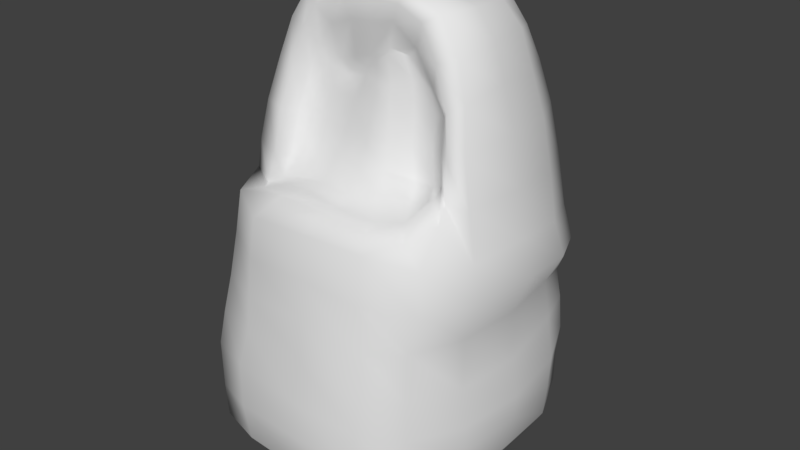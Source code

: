 # Source: Pierdra02.blend  (saved by Blender 2.79.0; exported with 4.5.12 LTS)
import bpy
from mathutils import Matrix  # noqa: F401  (used for matrix-valued properties, if any)

bpy.ops.wm.read_factory_settings(use_empty=True)
scene = bpy.context.scene
scene.name = 'Scene'

# ---- collections
col_collection_1 = bpy.data.collections.new('Collection 1'); scene.collection.children.link(col_collection_1)

# ---- materials (node trees are filled in below, after node groups)
mat_material = bpy.data.materials.new('Material')
mat_material.alpha_threshold = 0.0
mat_material.use_transparent_shadow = False
mat_material.roughness = 0.5
mat_material.line_color = (0.0, 0.0, 0.0, 1.0)

# ---- material node trees

# ---- world
world_world = bpy.data.worlds.new('World'); scene.world = world_world
world_world.color = (0.05088, 0.05088, 0.05088)
world_world.use_sun_shadow = False
world_world.sun_shadow_jitter_overblur = 0.0
world_world.cycles.sampling_method = 'MANUAL'

# ---- meshes
me_cube = bpy.data.meshes.new('Cube')
me_cube.from_pydata([(1.115, 1.275, -0.9705), (1.097, -1.374, -0.9628), (-1.302, -1.34, -0.9916), (0.747, 0.7891, 0.8801), (-0.7794, 0.8228, 0.8934), (1.194, 1.341, -0.4173), (1.162, 1.139, 0.277), (1.181, -1.404, -0.4075), (-1.398, -1.403, -0.386), (-1.042, 1.02, 0.3049), (1.185, 0.01625, -1.028), (0.2268, 1.241, -0.9637), (0.9619, 0.9786, 0.6534), (0.00763, -1.463, -0.9921), (-1.29, -0.2016, -1.028), (-0.9735, 0.9935, 0.6199), (0.8953, -0.03179, 0.9345), (-0.03474, 0.8391, 0.9135), (-0.8669, -0.01482, 0.9492), (1.17, 1.378, -0.6977), (1.327, 1.264, -0.1035), (1.154, -1.417, -0.7555), (1.315, -1.378, -0.03469), (-1.444, -1.454, -0.7563), (-1.281, -1.253, -0.02606), (-0.07677, 1.413, 0.2604), (0.1605, 1.729, -0.4295), (-1.727, -0.215, -0.3723), (-1.45, 0.01624, 0.2055), (0.07419, -1.729, -0.3415), (1.493, -0.02806, -0.4297), (1.467, -0.0006121, 0.3004), (1.673, -0.0551, -0.03328), (1.534, -0.006756, -0.711), (-0.01065, -1.618, -0.01589), (-0.02297, -1.799, -0.6923), (-1.591, -0.1565, -0.08975), (-1.672, -0.2342, -0.6961), (0.1467, 1.552, -0.08851), (-0.02957, 1.214, 0.6862), (0.2255, 1.607, -0.7789), (-1.172, -0.008325, 0.643), (1.231, -0.02743, 0.6829), (-0.00696, -0.004893, 0.9667), (-0.02381, 0.03951, -1.029), (1.177, -0.7982, -0.9927), (0.8574, 0.8754, 0.7918), (-0.7715, -1.431, -0.9714), (-0.908, 0.8918, 0.7764), (0.8458, -0.4952, 0.9379), (-0.4662, 0.8613, 0.9025), (-0.8168, 0.483, 0.9232), (1.223, 1.351, -0.5718), (1.246, 1.19, 0.04499), (1.189, -1.414, -0.5843), (1.252, -1.306, 0.1332), (-1.468, -1.445, -0.548), (-1.233, -1.201, 0.1513), (-0.6478, 1.277, 0.2983), (-1.292, 0.5931, 0.2867), (-0.7494, -1.663, -0.3452), (1.43, -0.8127, -0.4232), (1.365, -0.7096, 0.2959), (1.191, 0.7818, -1.013), (0.8684, 1.391, -0.9939), (1.078, 1.059, 0.4829), (0.833, -1.442, -0.9865), (1.051, -0.7284, 0.3593), (-1.437, -0.7549, -1.042), (-1.101, 1.07, 0.4409), (0.8268, 0.4775, 0.9173), (0.4373, 0.8191, 0.9133), (-0.853, -0.4681, 0.9274), (1.165, 1.378, -0.8579), (1.158, 1.286, -0.2817), (1.142, -1.44, -0.8957), (1.201, -1.391, -0.202), (-1.425, -1.439, -0.9087), (-1.33, -1.335, -0.2205), (0.6621, 1.349, 0.293), (0.8096, 1.697, -0.3999), (-1.71, -0.8059, -0.415), (-1.43, -0.6772, 0.2921), (0.8726, -1.728, -0.3972), (-0.6796, -1.059, 0.22), (1.408, 0.7659, -0.3926), (1.382, 0.6487, 0.2676), (1.591, -0.8039, -0.03786), (1.588, 0.68, -0.07016), (1.464, -0.05304, -0.2168), (1.56, -0.03549, 0.1113), (1.452, -0.7908, -0.7228), (1.435, 0.7991, -0.7456), (1.447, 0.007542, -0.8705), (1.556, -0.02419, -0.5984), (-0.7393, -1.566, -0.03157), (0.7523, -1.596, -0.03215), (0.05815, -1.692, -0.1603), (0.003413, -1.562, 0.1617), (-0.833, -1.732, -0.7021), (0.7808, -1.73, -0.7168), (0.004926, -1.716, -0.8788), (-0.01866, -1.789, -0.5266), (-1.58, -0.699, -0.02555), (-1.681, -0.1594, -0.2486), (-1.509, -0.166, 0.03573), (-1.718, -0.8207, -0.7469), (-1.604, -0.2519, -0.9076), (-1.677, -0.2186, -0.5287), (0.7305, 1.527, -0.08226), (0.09285, 1.506, 0.0858), (0.127, 1.613, -0.2524), (-0.5837, 1.18, 0.6354), (0.5518, 1.158, 0.6696), (-0.06889, 1.077, 0.8207), (-0.01117, 1.285, 0.4772), (0.8471, 1.684, -0.7125), (0.221, 1.715, -0.5964), (0.1727, 1.561, -0.9193), (-1.112, 0.5581, 0.6426), (-1.182, -0.5728, 0.6491), (-1.34, -0.01037, 0.4689), (-1.064, -0.0261, 0.8042), (0.8875, -1.063, 0.2482), (0.5457, -0.4945, 0.8009), (1.195, -0.5922, 0.6551), (1.16, 0.5611, 0.6581), (1.361, -0.01161, 0.5028), (1.1, -0.01701, 0.8245), (-0.03361, -0.4129, 0.9885), (-0.03256, 0.4471, 0.9275), (0.5038, -0.0255, 0.9745), (-0.4679, 0.005149, 0.9943), (-0.7623, -0.1236, -1.013), (0.8567, 0.02092, -1.04), (0.2133, 0.7444, -1.021), (-0.009907, -0.8192, -1.056), (0.8701, -0.8188, -1.013), (0.86, 0.8349, -1.046), (-0.4631, 0.4808, 0.948), (0.4499, 0.4534, 0.9418), (0.4497, -0.4714, 0.9972), (1.031, 0.5207, 0.8189), (1.284, 0.6159, 0.4825), (1.267, -0.6619, 0.4756), (-1.034, -0.5263, 0.8066), (-1.338, -0.6323, 0.461), (-1.273, 0.6138, 0.4717), (0.8454, 1.645, -0.8624), (0.8515, 1.722, -0.5882), (0.6268, 1.229, 0.4775), (0.4751, 1.024, 0.8117), (-0.5519, 1.048, 0.7817), (0.7795, 1.635, -0.2473), (0.7013, 1.448, 0.0521), (-1.738, -0.8254, -0.5651), (-1.693, -0.7975, -0.9131), (-1.503, -0.6743, 0.1564), (-1.651, -0.7391, -0.2447), (0.8022, -1.737, -0.5639), (0.797, -1.661, -0.8931), (-0.8019, -1.673, -0.8721), (0.7312, -1.524, 0.1635), (0.8562, -1.678, -0.2058), (-0.7285, -1.631, -0.1873), (1.481, 0.7639, -0.5846), (1.395, 0.8039, -0.8864), (1.377, -0.8019, -0.8771), (1.472, 0.65, 0.07014), (1.368, 0.7115, -0.2182), (1.419, -0.8027, -0.2069), (1.487, -0.7704, 0.1083), (1.478, -0.8091, -0.5926), (-0.7081, -1.513, 0.1403), (-0.846, -1.718, -0.5095), (-0.662, 1.268, 0.4473), (-1.015, 0.4845, 0.7924), (1.086, -0.542, 0.7933), (-0.4607, -0.4089, 0.9992), (-0.8258, -0.7876, -1.052), (-0.9753, 0.9516, 0.1896), (-0.6589, 1.181, 0.1992), (-1.239, 0.6136, 0.174), (-1.571, 0.09266, -0.2333), (-1.603, 0.1076, -0.3782), (-1.416, 0.1303, 0.005218), (-1.487, 0.1203, -0.1121), (-1.499, 0.09822, -0.8779), (-1.185, 0.1613, -1.001), (-1.544, 0.1243, -0.5482), (-1.557, 0.1014, -0.7035), (-0.1593, 1.418, 0.04273), (-0.2981, 1.35, 0.1481), (-0.1716, 1.524, -0.2678), (-0.1417, 1.455, -0.1145), (-0.08959, 1.604, -0.5863), (-0.09999, 1.616, -0.4083), (-0.1089, 1.463, -0.8507), (-0.06506, 1.52, -0.7749), (-0.738, 0.2248, -0.9584), (-0.1094, 0.7383, -0.912), (-0.09545, 1.175, -0.8662), (-1.403, 0.2853, 0.1127), (-0.3078, 0.306, -0.9225), (-0.5416, 0.8277, -0.7949), (-0.6773, 0.7027, -0.7874), (-0.7854, 0.5364, -0.8172), (-0.8671, 0.8772, -0.5126), (-0.8246, 0.836, -0.4276), (-0.7778, 0.8185, -0.05296), (-0.8889, 0.9138, 0.07204), (-0.6332, 1.077, 0.1191), (-0.5421, 1.081, -0.4217), (-1.143, 0.5794, -0.4288), (-1.127, 0.6027, 0.05217), (-0.7885, 0.7675, -0.7923), (-0.8586, 0.8079, -0.6692), (-0.7533, 0.8345, -0.239), (-0.7284, 0.8031, -0.1699), (-1.005, 0.5382, -0.2208), (-1.278, 0.2775, -0.2706), (-1.377, 0.3066, -0.4373), (-1.249, 0.3312, -0.04275), (-1.241, 0.3228, -0.1747), (-1.066, 0.6152, -0.6488), (-1.204, 0.392, -0.8163), (-0.979, 0.3786, -0.9121), (-1.347, 0.2941, -0.6032), (-1.291, 0.3317, -0.6916), (-0.525, 1.02, -0.124), (-0.3518, 1.249, 0.02751), (-0.3982, 1.252, 0.1042), (-0.3601, 1.307, -0.2604), (-0.3408, 1.281, -0.07859), (-0.5719, 1.056, -0.6572), (-0.2815, 1.389, -0.5544), (-0.2972, 1.324, -0.4331), (-0.3056, 1.232, -0.7756), (-0.2479, 1.351, -0.6822), (-0.6573, 0.3809, -0.9041), (-0.3614, 0.6531, -0.9032), (-0.3789, 0.9944, -0.8379), (-1.268, 0.3806, 0.03271), (-0.3863, 0.3672, -0.9088), (-0.5764, 0.587, -0.8472), (-0.5561, 1.144, -0.5203), (-0.5586, 1.01, -0.01224), (-0.9699, 0.6305, -0.7762), (-1.04, 0.5482, -0.2794), (-1.052, 0.5396, -0.06631), (-1.134, 0.6021, -0.5436), (-0.5424, 1.055, -0.2427), (-0.5555, 0.9516, -0.7652), (-0.5864, -0.5274, 0.4298), (0.3634, -0.4671, 0.7666), (-0.477, -0.417, 0.6753), (-0.3636, -0.3892, 0.6472), (0.6871, -0.6082, 0.9104), (-0.7924, -0.6382, 0.3398), (1.047, -1.297, 0.2182), (-0.5963, -0.6654, 0.3123), (-0.8546, -1.198, 0.2063), (0.3851, -0.7517, 0.3509), (0.6576, -0.6526, 0.33), (1.219, -0.8831, 0.32), (0.09073, -0.9833, 0.2552), (0.07393, -0.798, 0.337), (-0.7269, -0.4565, 0.5855), (-0.5106, -0.4969, 0.5442), (-0.1853, -0.527, 0.548), (0.2795, -0.5818, 0.5093), (0.5371, -0.4975, 0.5576), (0.07216, -0.6789, 0.4214), (0.09356, -0.6293, 0.53), (0.0793, -0.5332, 0.6437), (0.02551, -0.4713, 0.7087), (0.1953, -0.4942, 0.7509), (0.4452, -0.4525, 0.7599), (1.082, -0.7186, 0.6336), (0.03717, -0.5742, 0.9462), (-0.6374, -0.5963, 0.8808), (-1.094, -0.8097, 0.2632), (0.1372, -1.394, 0.2447), (-0.9628, -0.639, 0.6172), (0.3905, -0.583, 0.9561), (1.149, -0.7848, 0.4662), (0.2189, -0.4859, 0.7751), (0.01325, -0.4921, 0.7454), (0.5748, -0.5736, 0.4451), (-0.8074, -0.5832, 0.7879), (-1.069, -0.7192, 0.4527), (-1.076, -0.9496, 0.1688), (0.6568, -1.379, 0.2236), (1.255, -1.027, 0.271), (-0.4135, -1.361, 0.2408), (0.7854, -0.5367, 0.4424), (0.9077, -0.6665, 0.785), (-0.3128, -0.5771, 0.9366), (0.9564, -0.5845, 0.5925), (0.06219, -0.5559, 0.869), (-0.5305, -0.4861, 0.8145), (-0.9119, -0.7336, 0.2795), (0.1423, -1.183, 0.2274), (-0.8389, -0.4867, 0.5892), (0.3042, -0.5425, 0.8784), (0.9833, -0.6503, 0.4688), (-0.7262, -0.4658, 0.7237), (-0.9054, -0.595, 0.46), (-0.8981, -0.8883, 0.205), (0.5396, -1.159, 0.224), (1.074, -0.8715, 0.3286), (-0.2957, -1.137, 0.2381), (0.7875, -0.5342, 0.675), (-0.2197, -0.524, 0.8527), (-0.3083, -0.7085, 0.3314), (-0.1759, -0.417, 0.6761), (-0.3957, -0.4088, 0.6142), (0.4816, -0.4637, 0.6786), (0.768, -0.4686, 0.5667), (0.8757, -0.6258, 0.3259), (-0.6202, -0.874, 0.2282), (0.7568, -0.8239, 0.2783), (0.267, -0.5318, 0.6468), (0.3151, -0.6551, 0.4357), (-0.272, -0.5631, 0.4226), (-0.6231, -0.4208, 0.6406), (-0.7854, -0.5107, 0.4927), (-0.8185, -0.7852, 0.2536), (0.4482, -0.9094, 0.2782), (0.93, -0.7743, 0.2907), (-0.3017, -0.9231, 0.2535), (-0.1241, -0.4407, 0.6349), (0.6522, -0.4529, 0.6622), (-0.2382, -0.4598, 0.7121)], [], [(179, 47, 2, 68), (176, 51, 4, 48), (175, 58, 9, 69), (174, 60, 8, 56), (172, 61, 7, 54), (170, 87, 22, 76), (169, 88, 32, 89), (168, 86, 31, 90), (167, 91, 21, 75), (166, 92, 33, 93), (165, 85, 30, 94), (164, 95, 24, 78), (163, 96, 34, 97), (161, 99, 23, 77), (160, 100, 35, 101), (159, 83, 29, 102), (158, 103, 36, 104), (157, 82, 28, 105), (156, 106, 37, 107), (155, 81, 27, 108), (154, 109, 38, 110), (153, 80, 26, 111), (152, 112, 15, 48), (151, 113, 39, 114), (150, 79, 25, 115), (149, 116, 40, 117), (148, 64, 11, 118), (147, 119, 15, 69), (146, 120, 41, 121), (145, 72, 18, 122), (143, 126, 42, 127), (142, 70, 16, 128), (140, 130, 43, 131), (139, 51, 18, 132), (138, 134, 44, 135), (137, 66, 13, 136), (134, 137, 136, 44), (10, 45, 137, 134), (45, 1, 66, 137), (64, 138, 135, 11), (0, 63, 138, 64), (63, 10, 134, 138), (130, 139, 132, 43), (17, 50, 139, 130), (50, 4, 51, 139), (70, 140, 131, 16), (3, 71, 140, 70), (71, 17, 130, 140), (16, 131, 141, 49), (131, 43, 129, 141), (126, 142, 128, 42), (12, 46, 142, 126), (46, 3, 70, 142), (86, 143, 127, 31), (6, 65, 143, 86), (65, 12, 126, 143), (31, 127, 144, 62), (127, 42, 125, 144), (178, 72, 280, 297), (120, 146, 290, 283), (129, 178, 297, 279), (146, 82, 281, 290), (141, 129, 279, 284), (171, 62, 264, 293), (49, 141, 284, 257), (177, 49, 257, 296), (120, 145, 122, 41), (82, 157, 291, 281), (162, 55, 259, 292), (82, 146, 121, 28), (72, 145, 289, 280), (173, 98, 282, 294), (59, 147, 69, 9), (28, 121, 147, 59), (121, 41, 119, 147), (116, 148, 118, 40), (19, 73, 148, 116), (73, 0, 64, 148), (80, 149, 117, 26), (5, 52, 149, 80), (52, 19, 116, 149), (27, 104, 183, 184), (135, 44, 203, 200), (11, 135, 200, 201), (113, 150, 115, 39), (12, 65, 150, 113), (65, 6, 79, 150), (71, 151, 114, 17), (3, 46, 151, 71), (46, 12, 113, 151), (50, 152, 48, 4), (17, 114, 152, 50), (114, 39, 112, 152), (109, 153, 111, 38), (20, 74, 153, 109), (74, 5, 80, 153), (79, 154, 110, 25), (6, 53, 154, 79), (53, 20, 109, 154), (58, 25, 192, 181), (108, 27, 184, 189), (44, 133, 199, 203), (106, 155, 108, 37), (23, 56, 155, 106), (56, 8, 81, 155), (68, 156, 107, 14), (2, 77, 156, 68), (77, 23, 106, 156), (9, 58, 181, 180), (37, 108, 189, 190), (107, 37, 190, 187), (103, 157, 105, 36), (24, 57, 157, 103), (125, 177, 296, 278), (81, 158, 104, 27), (8, 78, 158, 81), (78, 24, 103, 158), (133, 14, 188, 199), (14, 107, 187, 188), (118, 11, 201, 197), (100, 159, 102, 35), (21, 54, 159, 100), (54, 7, 83, 159), (66, 160, 101, 13), (1, 75, 160, 66), (75, 21, 100, 160), (47, 161, 77, 2), (13, 101, 161, 47), (101, 35, 99, 161), (96, 162, 98, 34), (22, 55, 162, 96), (98, 162, 292, 282), (83, 163, 97, 29), (7, 76, 163, 83), (76, 22, 96, 163), (60, 164, 78, 8), (29, 97, 164, 60), (97, 34, 95, 164), (92, 165, 94, 33), (19, 52, 165, 92), (52, 5, 85, 165), (63, 166, 93, 10), (0, 73, 166, 63), (73, 19, 92, 166), (45, 167, 75, 1), (10, 93, 167, 45), (93, 33, 91, 167), (88, 168, 90, 32), (20, 53, 168, 88), (53, 6, 86, 168), (85, 169, 89, 30), (5, 74, 169, 85), (74, 20, 88, 169), (61, 170, 76, 7), (30, 89, 170, 61), (89, 32, 87, 170), (87, 171, 55, 22), (32, 90, 171, 87), (90, 31, 62, 171), (91, 172, 54, 21), (33, 94, 172, 91), (94, 30, 61, 172), (95, 173, 57, 24), (34, 98, 173, 95), (145, 120, 283, 289), (99, 174, 56, 23), (35, 102, 174, 99), (102, 29, 60, 174), (111, 26, 196, 193), (40, 118, 197, 198), (117, 40, 198, 195), (105, 28, 202, 185), (28, 59, 182, 202), (38, 111, 193, 194), (110, 38, 194, 191), (26, 117, 195, 196), (36, 105, 185, 186), (112, 175, 69, 15), (39, 115, 175, 112), (115, 25, 58, 175), (104, 36, 186, 183), (59, 9, 180, 182), (25, 110, 191, 192), (119, 176, 48, 15), (41, 122, 176, 119), (122, 18, 51, 176), (144, 125, 278, 285), (57, 173, 294, 261), (157, 57, 261, 291), (55, 171, 293, 259), (42, 128, 177, 125), (128, 16, 49, 177), (62, 144, 285, 264), (43, 132, 178, 129), (132, 18, 72, 178), (133, 179, 68, 14), (44, 136, 179, 133), (136, 13, 47, 179), (192, 191, 230, 231), (189, 184, 221, 227), (203, 199, 239, 243), (202, 182, 214, 242), (187, 190, 228, 225), (201, 200, 240, 241), (197, 201, 241, 237), (190, 189, 227, 228), (199, 188, 226, 239), (182, 180, 210, 214), (195, 198, 238, 235), (188, 187, 225, 226), (185, 202, 242, 222), (198, 197, 237, 238), (181, 192, 231, 211), (183, 186, 223, 220), (196, 195, 235, 236), (193, 196, 236, 232), (186, 185, 222, 223), (180, 181, 211, 210), (191, 194, 233, 230), (184, 183, 220, 221), (194, 193, 232, 233), (200, 203, 243, 240), (252, 204, 205, 215), (251, 212, 208, 217), (250, 213, 208, 207), (249, 214, 210, 209), (248, 219, 218, 217), (247, 224, 216, 215), (246, 229, 218, 209), (245, 234, 216, 207), (244, 239, 226, 206), (204, 244, 206, 205), (241, 240, 244, 204), (240, 243, 239, 244), (212, 245, 207, 208), (236, 235, 245, 212), (235, 238, 234, 245), (211, 246, 209, 210), (231, 230, 246, 211), (230, 233, 229, 246), (206, 247, 215, 205), (226, 225, 247, 206), (225, 228, 224, 247), (213, 248, 217, 208), (221, 220, 248, 213), (220, 223, 219, 248), (219, 249, 209, 218), (223, 222, 249, 219), (222, 242, 214, 249), (224, 250, 207, 216), (228, 227, 250, 224), (227, 221, 213, 250), (229, 251, 217, 218), (233, 232, 251, 229), (232, 236, 212, 251), (234, 252, 215, 216), (238, 237, 252, 234), (237, 241, 204, 252), (333, 255, 256, 315), (332, 277, 254, 317), (331, 315, 256, 316), (330, 314, 260, 320), (329, 319, 263, 321), (328, 262, 266, 265), (324, 269, 268, 253), (323, 270, 273, 272), (322, 276, 275, 274), (295, 318, 271, 288), (286, 287, 275, 276), (277, 286, 276, 254), (319, 295, 288, 263), (270, 322, 274, 273), (297, 280, 300, 313), (280, 289, 306, 300), (285, 278, 298, 305), (279, 297, 313, 299), (292, 259, 123, 309), (289, 283, 303, 306), (264, 285, 305, 67), (282, 292, 309, 302), (296, 257, 124, 312), (281, 291, 308, 301), (294, 282, 302, 311), (284, 279, 299, 304), (278, 296, 312, 298), (291, 261, 84, 308), (261, 294, 311, 84), (257, 284, 304, 124), (283, 290, 307, 303), (293, 264, 67, 310), (290, 281, 301, 307), (259, 293, 310, 123), (312, 124, 277, 332), (301, 308, 327, 258), (311, 302, 265, 330), (124, 304, 286, 277), (298, 312, 332, 318), (308, 84, 320, 327), (84, 311, 330, 320), (303, 307, 326, 267), (310, 67, 319, 329), (304, 299, 287, 286), (307, 301, 258, 326), (123, 310, 329, 321), (313, 300, 255, 333), (300, 306, 325, 255), (305, 298, 318, 295), (299, 313, 333, 287), (309, 123, 321, 328), (306, 303, 267, 325), (67, 305, 295, 319), (302, 309, 328, 265), (271, 317, 322, 270), (317, 254, 276, 322), (262, 323, 272, 266), (263, 288, 323, 262), (288, 271, 270, 323), (314, 324, 253, 260), (266, 272, 324, 314), (272, 273, 269, 324), (268, 316, 325, 267), (316, 256, 255, 325), (260, 253, 326, 258), (253, 268, 267, 326), (320, 260, 258, 327), (321, 263, 262, 328), (265, 266, 314, 330), (269, 331, 316, 268), (273, 274, 331, 269), (274, 275, 315, 331), (318, 332, 317, 271), (287, 333, 315, 275)])
me_cube.polygons.foreach_set('use_smooth', [True] * 332)
_uv = me_cube.uv_layers.new(name='UVMap')
_uv.uv.foreach_set('vector', [0.1318, 0.3394, 0.1329, 0.4322, 0.05436, 0.4146, 0.0403, 0.3292, 0.5986, 0.5284, 0.5933, 0.5568, 0.5429, 0.5579, 0.537, 0.5387, 0.5393, 0.2055, 0.5618, 0.203, 0.5618, 0.2702, 0.5418, 0.2715, 0.7968, 0.2004, 0.8242, 0.1919, 0.8192, 0.29, 0.793, 0.2965, 0.8668, 0.8751, 0.8413, 0.8694, 0.8375, 0.7879, 0.8641, 0.7879, 0.8088, 0.8691, 0.7829, 0.8887, 0.781, 0.8056, 0.8065, 0.7914, 0.9568, 0.2203, 0.926, 0.2135, 0.9271, 0.1065, 0.9565, 0.1086, 0.1438, 0.7266, 0.1744, 0.7184, 0.181, 0.7946, 0.1518, 0.8069, 0.9099, 0.8642, 0.8865, 0.8739, 0.8899, 0.7835, 0.911, 0.7801, 0.0, 0.6992, 0.02081, 0.7044, 0.0282, 0.7982, 0.004982, 0.7873, 0.04475, 0.7133, 0.07433, 0.7063, 0.07101, 0.7972, 0.04501, 0.8026, 0.8486, 0.1903, 0.8736, 0.1953, 0.8791, 0.2849, 0.8469, 0.2861, 0.8682, 0.003813, 0.8951, 0.02069, 0.8848, 0.1065, 0.862, 0.09395, 0.747, 0.204, 0.7686, 0.2001, 0.763, 0.2957, 0.7419, 0.2968, 0.9107, 0.7208, 0.8839, 0.7128, 0.8821, 0.6147, 0.9105, 0.6253, 0.8608, 0.7146, 0.8355, 0.7235, 0.8292, 0.6321, 0.8571, 0.6161, 0.8632, 0.3756, 0.8975, 0.368, 0.9106, 0.4177, 0.8862, 0.4299, 0.5792, 0.4888, 0.5583, 0.4816, 0.5746, 0.4139, 0.5997, 0.4382, 0.7408, 0.5203, 0.7158, 0.5253, 0.7105, 0.4615, 0.7419, 0.456, 0.6885, 0.528, 0.6658, 0.5233, 0.6621, 0.4657, 0.6854, 0.4607, 0.1453, 0.5654, 0.1245, 0.5596, 0.129, 0.4977, 0.156, 0.4976, 0.6377, 0.0166, 0.6607, 0.007131, 0.6689, 0.07206, 0.6419, 0.08733, 0.4874, 0.2164, 0.5102, 0.2063, 0.5138, 0.266, 0.4894, 0.2694, 0.4976, 0.7371, 0.4797, 0.7468, 0.479, 0.6619, 0.497, 0.6576, 0.2109, 0.5821, 0.1823, 0.5726, 0.1842, 0.4906, 0.2167, 0.5114, 0.689, 0.0, 0.7076, 0.004239, 0.7207, 0.07719, 0.6937, 0.06694, 0.4044, 0.0, 0.4068, 0.0381, 0.3086, 0.05403, 0.3032, 0.006851, 0.5361, 0.3354, 0.5093, 0.3243, 0.5138, 0.266, 0.5418, 0.2715, 0.4357, 0.6414, 0.4582, 0.6554, 0.4545, 0.7364, 0.4295, 0.7308, 0.7488, 0.5387, 0.735, 0.5639, 0.6674, 0.556, 0.6749, 0.528, 0.2078, 0.7127, 0.2356, 0.7064, 0.2409, 0.7748, 0.2125, 0.7857, 0.5646, 0.8241, 0.5717, 0.7948, 0.6461, 0.8113, 0.6435, 0.841, 0.5799, 0.7405, 0.5878, 0.6708, 0.6537, 0.6803, 0.6496, 0.7545, 0.5882, 0.608, 0.5933, 0.5568, 0.6674, 0.556, 0.6579, 0.6133, 0.4006, 0.1191, 0.3922, 0.2369, 0.26, 0.2264, 0.3024, 0.1263, 0.3857, 0.3584, 0.3739, 0.4481, 0.2498, 0.444, 0.254, 0.3511, 0.3922, 0.2369, 0.3857, 0.3584, 0.254, 0.3511, 0.26, 0.2264, 0.4413, 0.2403, 0.4318, 0.3579, 0.3857, 0.3584, 0.3922, 0.2369, 0.4318, 0.3579, 0.414, 0.4403, 0.3739, 0.4481, 0.3857, 0.3584, 0.4068, 0.0381, 0.4006, 0.1191, 0.3024, 0.1263, 0.3086, 0.05403, 0.4424, 0.05692, 0.4495, 0.1294, 0.4006, 0.1191, 0.4068, 0.0381, 0.4495, 0.1294, 0.4413, 0.2403, 0.3922, 0.2369, 0.4006, 0.1191, 0.5878, 0.6708, 0.5882, 0.608, 0.6579, 0.6133, 0.6537, 0.6803, 0.5299, 0.6654, 0.5327, 0.6027, 0.5882, 0.608, 0.5878, 0.6708, 0.5327, 0.6027, 0.5429, 0.5579, 0.5933, 0.5568, 0.5882, 0.608, 0.5717, 0.7948, 0.5799, 0.7405, 0.6496, 0.7545, 0.6461, 0.8113, 0.5273, 0.7793, 0.5264, 0.734, 0.5799, 0.7405, 0.5717, 0.7948, 0.5264, 0.734, 0.5299, 0.6654, 0.5878, 0.6708, 0.5799, 0.7405, 0.6461, 0.8113, 0.6496, 0.7545, 0.7161, 0.7523, 0.7155, 0.8102, 0.6496, 0.7545, 0.6537, 0.6803, 0.7142, 0.6816, 0.7161, 0.7523, 0.2356, 0.7064, 0.2612, 0.698, 0.2634, 0.7609, 0.2409, 0.7748, 0.2351, 0.6429, 0.2574, 0.6435, 0.2612, 0.698, 0.2356, 0.7064, 0.5149, 0.7944, 0.5273, 0.7793, 0.5717, 0.7948, 0.5646, 0.8241, 0.1744, 0.7184, 0.2078, 0.7127, 0.2125, 0.7857, 0.181, 0.7946, 0.176, 0.6451, 0.2081, 0.6456, 0.2078, 0.7127, 0.1744, 0.7184, 0.2081, 0.6456, 0.2351, 0.6429, 0.2356, 0.7064, 0.2078, 0.7127, 0.94, 0.7827, 0.9705, 0.7953, 0.9698, 0.8645, 0.943, 0.858, 0.9705, 0.7953, 0.9977, 0.8111, 0.9965, 0.8659, 0.9698, 0.8645, 0.7193, 0.6197, 0.735, 0.5639, 0.7521, 0.5969, 0.7436, 0.6435, 0.5578, 0.9459, 0.55, 0.9124, 0.5889, 0.9208, 0.5897, 0.9494, 0.7142, 0.6816, 0.7193, 0.6197, 0.7436, 0.6435, 0.7382, 0.6941, 0.55, 0.9124, 0.5475, 0.8845, 0.5989, 0.8919, 0.5889, 0.9208, 0.7161, 0.7523, 0.7142, 0.6816, 0.7382, 0.6941, 0.7344, 0.7453, 0.3765, 0.4794, 0.39, 0.4971, 0.365, 0.5188, 0.3424, 0.5139, 0.7155, 0.8102, 0.7161, 0.7523, 0.7344, 0.7453, 0.7351, 0.7887, 0.7223, 0.846, 0.7155, 0.8102, 0.7351, 0.7887, 0.7435, 0.8217, 0.5578, 0.9459, 0.5667, 0.9746, 0.5143, 0.9823, 0.5037, 0.9558, 0.5475, 0.8845, 0.5418, 0.8627, 0.6167, 0.8771, 0.5989, 0.8919, 0.2673, 0.5913, 0.2978, 0.515, 0.3015, 0.5448, 0.2904, 0.6017, 0.5475, 0.8845, 0.55, 0.9124, 0.4886, 0.9248, 0.479, 0.8843, 0.5789, 0.9999, 0.5667, 0.9746, 0.5982, 0.9804, 0.6167, 1.0, 0.2721, 0.8004, 0.2634, 0.6971, 0.2899, 0.6773, 0.2961, 0.7572, 0.564, 0.3394, 0.5361, 0.3354, 0.5418, 0.2715, 0.5618, 0.2702, 0.5746, 0.4139, 0.5342, 0.4053, 0.5361, 0.3354, 0.564, 0.3394, 0.4295, 0.7308, 0.4545, 0.7364, 0.4582, 0.8182, 0.4338, 0.8211, 0.7076, 0.004239, 0.73, 0.008198, 0.7419, 0.08724, 0.7207, 0.07719, 0.02831, 0.6175, 0.004257, 0.6164, 0.005582, 0.5562, 0.02797, 0.5529, 0.4498, 0.04144, 0.4424, 0.05692, 0.4068, 0.0381, 0.4044, 0.0, 0.07532, 0.5489, 0.04649, 0.5498, 0.05129, 0.4864, 0.07692, 0.4794, 0.07042, 0.6248, 0.04685, 0.6261, 0.04649, 0.5498, 0.07532, 0.5489, 0.04685, 0.6261, 0.02831, 0.6175, 0.02797, 0.5529, 0.04649, 0.5498, 0.6621, 0.4657, 0.6435, 0.4554, 0.6417, 0.4185, 0.6638, 0.4202, 0.3024, 0.1263, 0.26, 0.2264, 0.2189, 0.1843, 0.2528, 0.1234, 0.3086, 0.05403, 0.3024, 0.1263, 0.2528, 0.1234, 0.2586, 0.05989, 0.2408, 0.5826, 0.2109, 0.5821, 0.2167, 0.5114, 0.2486, 0.5177, 0.2351, 0.6429, 0.2081, 0.6456, 0.2109, 0.5821, 0.2408, 0.5826, 0.2081, 0.6456, 0.176, 0.6451, 0.1823, 0.5726, 0.2109, 0.5821, 0.5264, 0.734, 0.4976, 0.7371, 0.497, 0.6576, 0.5299, 0.6654, 0.5273, 0.7793, 0.5149, 0.7944, 0.4976, 0.7371, 0.5264, 0.734, 0.2574, 0.6435, 0.2351, 0.6429, 0.2408, 0.5826, 0.2634, 0.5892, 0.5327, 0.6027, 0.5088, 0.5882, 0.537, 0.5387, 0.5429, 0.5579, 0.5299, 0.6654, 0.497, 0.6576, 0.5088, 0.5882, 0.5327, 0.6027, 0.479, 0.1628, 0.4996, 0.1447, 0.5102, 0.2063, 0.4874, 0.2164, 0.6126, 0.03275, 0.6377, 0.0166, 0.6419, 0.08733, 0.6169, 0.0916, 0.1167, 0.6476, 0.09137, 0.6273, 0.0988, 0.5528, 0.1245, 0.5596, 0.09137, 0.6273, 0.07042, 0.6248, 0.07532, 0.5489, 0.0988, 0.5528, 0.1823, 0.5726, 0.1453, 0.5654, 0.156, 0.4976, 0.1842, 0.4906, 0.176, 0.6451, 0.1401, 0.6475, 0.1453, 0.5654, 0.1823, 0.5726, 0.1401, 0.6475, 0.1167, 0.6476, 0.1245, 0.5596, 0.1453, 0.5654, 0.5618, 0.203, 0.5649, 0.1293, 0.5828, 0.1587, 0.5763, 0.2137, 0.6854, 0.4607, 0.6621, 0.4657, 0.6638, 0.4202, 0.6891, 0.4122, 0.26, 0.2264, 0.1474, 0.2434, 0.1539, 0.1927, 0.2189, 0.1843, 0.7158, 0.5253, 0.6885, 0.528, 0.6854, 0.4607, 0.7105, 0.4615, 0.763, 0.2957, 0.793, 0.2965, 0.8121, 0.3821, 0.7864, 0.3826, 0.793, 0.2965, 0.8192, 0.29, 0.835, 0.3787, 0.8121, 0.3821, 0.0403, 0.3292, 0.0, 0.332, 0.01872, 0.2537, 0.06756, 0.2503, 0.05436, 0.4146, 0.03406, 0.4271, 0.0, 0.332, 0.0403, 0.3292, 0.7419, 0.2968, 0.763, 0.2957, 0.7864, 0.3826, 0.7637, 0.384, 0.5618, 0.2702, 0.5618, 0.203, 0.5763, 0.2137, 0.5785, 0.27, 0.7105, 0.4615, 0.6854, 0.4607, 0.6891, 0.4122, 0.7125, 0.4157, 0.7419, 0.456, 0.7105, 0.4615, 0.7125, 0.4157, 0.7384, 0.4098, 0.6069, 0.4992, 0.5792, 0.4888, 0.5997, 0.4382, 0.6191, 0.4458, 0.8791, 0.2849, 0.9076, 0.2818, 0.926, 0.359, 0.8975, 0.368, 0.7313, 0.8627, 0.7223, 0.846, 0.7435, 0.8217, 0.7521, 0.848, 0.835, 0.3787, 0.8632, 0.3756, 0.8862, 0.4299, 0.8653, 0.4319, 0.8192, 0.29, 0.8469, 0.2861, 0.8632, 0.3756, 0.835, 0.3787, 0.8469, 0.2861, 0.8791, 0.2849, 0.8975, 0.368, 0.8632, 0.3756, 0.1474, 0.2434, 0.06756, 0.2503, 0.08648, 0.1984, 0.1539, 0.1927, 0.06756, 0.2503, 0.01872, 0.2537, 0.03754, 0.2036, 0.08648, 0.1984, 0.3032, 0.006851, 0.3086, 0.05403, 0.2586, 0.05989, 0.2593, 0.01788, 0.8839, 0.7128, 0.8608, 0.7146, 0.8571, 0.6161, 0.8821, 0.6147, 0.8899, 0.7835, 0.8641, 0.7879, 0.8608, 0.7146, 0.8839, 0.7128, 0.8641, 0.7879, 0.8375, 0.7879, 0.8355, 0.7235, 0.8608, 0.7146, 0.3739, 0.4481, 0.3654, 0.4786, 0.2458, 0.4794, 0.2498, 0.444, 0.414, 0.4403, 0.4194, 0.4496, 0.3654, 0.4786, 0.3739, 0.4481, 0.911, 0.7801, 0.8899, 0.7835, 0.8839, 0.7128, 0.9107, 0.7208, 0.1329, 0.4322, 0.125, 0.4661, 0.03406, 0.4271, 0.05436, 0.4146, 0.2498, 0.444, 0.2458, 0.4794, 0.125, 0.4661, 0.1329, 0.4322, 0.9105, 0.6253, 0.8821, 0.6147, 0.8859, 0.528, 0.9117, 0.5369, 0.8951, 0.02069, 0.926, 0.02695, 0.913, 0.1075, 0.8848, 0.1065, 0.781, 0.8056, 0.7561, 0.8049, 0.7521, 0.7258, 0.7813, 0.7217, 0.2634, 0.6971, 0.2673, 0.5913, 0.2904, 0.6017, 0.2899, 0.6773, 0.8388, 0.0, 0.8682, 0.003813, 0.862, 0.09395, 0.8346, 0.09118, 0.8375, 0.7879, 0.8065, 0.7914, 0.8069, 0.7262, 0.8355, 0.7235, 0.8065, 0.7914, 0.781, 0.8056, 0.7813, 0.7217, 0.8069, 0.7262, 0.8242, 0.1919, 0.8486, 0.1903, 0.8469, 0.2861, 0.8192, 0.29, 0.8346, 0.09118, 0.862, 0.09395, 0.8486, 0.1903, 0.8242, 0.1919, 0.862, 0.09395, 0.8848, 0.1065, 0.8736, 0.1953, 0.8486, 0.1903, 0.02081, 0.7044, 0.04475, 0.7133, 0.04501, 0.8026, 0.0282, 0.7982, 0.02831, 0.6175, 0.04685, 0.6261, 0.04475, 0.7133, 0.02081, 0.7044, 0.04685, 0.6261, 0.07042, 0.6248, 0.07433, 0.7063, 0.04475, 0.7133, 0.4495, 0.1294, 0.479, 0.1268, 0.479, 0.2424, 0.4413, 0.2403, 0.4424, 0.05692, 0.4498, 0.04144, 0.479, 0.1268, 0.4495, 0.1294, 0.004257, 0.6164, 0.02831, 0.6175, 0.02081, 0.7044, 0.0, 0.6992, 0.4318, 0.3579, 0.4606, 0.3591, 0.4194, 0.4496, 0.414, 0.4403, 0.4413, 0.2403, 0.479, 0.2424, 0.4606, 0.3591, 0.4318, 0.3579, 0.9117, 0.9449, 0.8874, 0.9536, 0.8865, 0.8739, 0.9099, 0.8642, 0.1215, 0.7348, 0.1438, 0.7266, 0.1518, 0.8069, 0.129, 0.8198, 0.1167, 0.6476, 0.1401, 0.6475, 0.1438, 0.7266, 0.1215, 0.7348, 0.1401, 0.6475, 0.176, 0.6451, 0.1744, 0.7184, 0.1438, 0.7266, 0.07433, 0.7063, 0.1012, 0.7086, 0.1034, 0.7977, 0.07101, 0.7972, 0.07042, 0.6248, 0.09137, 0.6273, 0.1012, 0.7086, 0.07433, 0.7063, 0.9771, 0.3061, 0.9539, 0.3016, 0.926, 0.2135, 0.9568, 0.2203, 0.8413, 0.8694, 0.8088, 0.8691, 0.8065, 0.7914, 0.8375, 0.7879, 0.07101, 0.7972, 0.1034, 0.7977, 0.1082, 0.871, 0.07562, 0.8724, 0.9565, 0.1086, 0.9271, 0.1065, 0.9529, 0.0, 0.9771, 0.001453, 0.7829, 0.8887, 0.7612, 0.8798, 0.7561, 0.8049, 0.781, 0.8056, 0.4582, 0.6456, 0.4757, 0.6414, 0.4757, 0.7477, 0.4592, 0.7541, 0.9117, 0.7757, 0.94, 0.7827, 0.943, 0.858, 0.9151, 0.85, 0.8865, 0.8739, 0.8668, 0.8751, 0.8641, 0.7879, 0.8899, 0.7835, 0.8874, 0.9536, 0.8703, 0.9545, 0.8668, 0.8751, 0.8865, 0.8739, 0.8703, 0.9545, 0.845, 0.947, 0.8413, 0.8694, 0.8668, 0.8751, 0.8736, 0.1953, 0.9011, 0.1941, 0.9076, 0.2818, 0.8791, 0.2849, 0.8848, 0.1065, 0.913, 0.1075, 0.9011, 0.1941, 0.8736, 0.1953, 0.5667, 0.9746, 0.5578, 0.9459, 0.5897, 0.9494, 0.5982, 0.9804, 0.7686, 0.2001, 0.7968, 0.2004, 0.793, 0.2965, 0.763, 0.2957, 0.7796, 0.1008, 0.804, 0.09905, 0.7968, 0.2004, 0.7686, 0.2001, 0.804, 0.09905, 0.8346, 0.09118, 0.8242, 0.1919, 0.7968, 0.2004, 0.6419, 0.08733, 0.6689, 0.07206, 0.6667, 0.1108, 0.6455, 0.1276, 0.7207, 0.07719, 0.7419, 0.08724, 0.7327, 0.1267, 0.7213, 0.1164, 0.6937, 0.06694, 0.7207, 0.07719, 0.7213, 0.1164, 0.6934, 0.1107, 0.5997, 0.4382, 0.5746, 0.4139, 0.5895, 0.3818, 0.6051, 0.3987, 0.5746, 0.4139, 0.564, 0.3394, 0.5808, 0.3317, 0.5895, 0.3818, 0.6169, 0.0916, 0.6419, 0.08733, 0.6455, 0.1276, 0.6219, 0.1316, 0.5907, 0.102, 0.6169, 0.0916, 0.6219, 0.1316, 0.5982, 0.1373, 0.6689, 0.07206, 0.6937, 0.06694, 0.6934, 0.1107, 0.6667, 0.1108, 0.6191, 0.4458, 0.5997, 0.4382, 0.6051, 0.3987, 0.6231, 0.407, 0.5102, 0.2063, 0.5393, 0.2055, 0.5418, 0.2715, 0.5138, 0.266, 0.4996, 0.1447, 0.5313, 0.1355, 0.5393, 0.2055, 0.5102, 0.2063, 0.5313, 0.1355, 0.5649, 0.1293, 0.5618, 0.203, 0.5393, 0.2055, 0.6435, 0.4554, 0.6191, 0.4458, 0.6231, 0.407, 0.6417, 0.4185, 0.564, 0.3394, 0.5618, 0.2702, 0.5785, 0.27, 0.5808, 0.3317, 0.5649, 0.1293, 0.5907, 0.102, 0.5982, 0.1373, 0.5828, 0.1587, 0.5093, 0.3243, 0.4858, 0.3216, 0.4894, 0.2694, 0.5138, 0.266, 0.507, 0.3875, 0.4821, 0.3781, 0.4858, 0.3216, 0.5093, 0.3243, 0.6749, 0.528, 0.6674, 0.556, 0.5933, 0.5568, 0.5986, 0.5284, 0.9698, 0.8645, 0.9965, 0.8659, 0.9938, 0.8903, 0.969, 0.889, 0.3202, 0.8759, 0.2721, 0.8004, 0.2961, 0.7572, 0.3209, 0.8209, 0.3996, 0.9138, 0.3202, 0.8759, 0.3209, 0.8209, 0.3577, 0.8524, 0.2978, 0.515, 0.3765, 0.4794, 0.3424, 0.5139, 0.3015, 0.5448, 0.6463, 0.8606, 0.6435, 0.841, 0.7223, 0.846, 0.7313, 0.8627, 0.6435, 0.841, 0.6461, 0.8113, 0.7155, 0.8102, 0.7223, 0.846, 0.943, 0.858, 0.9698, 0.8645, 0.969, 0.889, 0.9475, 0.8903, 0.6537, 0.6803, 0.6579, 0.6133, 0.7193, 0.6197, 0.7142, 0.6816, 0.6579, 0.6133, 0.6674, 0.556, 0.735, 0.5639, 0.7193, 0.6197, 0.1474, 0.2434, 0.1318, 0.3394, 0.0403, 0.3292, 0.06756, 0.2503, 0.26, 0.2264, 0.254, 0.3511, 0.1318, 0.3394, 0.1474, 0.2434, 0.254, 0.3511, 0.2498, 0.444, 0.1329, 0.4322, 0.1318, 0.3394, 0.5828, 0.1587, 0.5982, 0.1373, 0.6008, 0.1745, 0.5895, 0.1791, 0.6891, 0.4122, 0.6638, 0.4202, 0.6723, 0.3765, 0.6971, 0.3744, 0.2189, 0.1843, 0.1539, 0.1927, 0.1669, 0.1703, 0.2075, 0.1747, 0.5895, 0.3818, 0.5808, 0.3317, 0.5985, 0.3208, 0.6012, 0.358, 0.7384, 0.4098, 0.7125, 0.4157, 0.7102, 0.3647, 0.7288, 0.3493, 0.2586, 0.05989, 0.2528, 0.1234, 0.214, 0.1334, 0.214, 0.08325, 0.2593, 0.01788, 0.2586, 0.05989, 0.214, 0.08325, 0.2267, 0.04886, 0.7125, 0.4157, 0.6891, 0.4122, 0.6971, 0.3744, 0.7102, 0.3647, 0.1539, 0.1927, 0.08648, 0.1984, 0.1187, 0.1679, 0.1669, 0.1703, 0.5808, 0.3317, 0.5785, 0.27, 0.5956, 0.2646, 0.5985, 0.3208, 0.6934, 0.1107, 0.7213, 0.1164, 0.7076, 0.1527, 0.6887, 0.1525, 0.08648, 0.1984, 0.03754, 0.2036, 0.08409, 0.1631, 0.1187, 0.1679, 0.6051, 0.3987, 0.5895, 0.3818, 0.6012, 0.358, 0.6123, 0.3608, 0.7213, 0.1164, 0.7327, 0.1267, 0.7214, 0.1706, 0.7076, 0.1527, 0.4377, 0.5343, 0.4578, 0.4794, 0.4585, 0.4998, 0.4527, 0.542, 0.6417, 0.4185, 0.6231, 0.407, 0.6321, 0.3608, 0.6465, 0.3692, 0.6667, 0.1108, 0.6934, 0.1107, 0.6887, 0.1525, 0.6702, 0.1608, 0.6455, 0.1276, 0.6667, 0.1108, 0.6702, 0.1608, 0.6445, 0.1693, 0.6231, 0.407, 0.6051, 0.3987, 0.6123, 0.3608, 0.6321, 0.3608, 0.4295, 0.5905, 0.4377, 0.5343, 0.4527, 0.542, 0.4442, 0.5852, 0.5982, 0.1373, 0.6219, 0.1316, 0.6168, 0.1701, 0.6008, 0.1745, 0.6638, 0.4202, 0.6417, 0.4185, 0.6465, 0.3692, 0.6723, 0.3765, 0.6219, 0.1316, 0.6455, 0.1276, 0.6445, 0.1693, 0.6168, 0.1701, 0.2528, 0.1234, 0.2189, 0.1843, 0.2075, 0.1747, 0.214, 0.1334, 0.1864, 0.08724, 0.1875, 0.1056, 0.1659, 0.1224, 0.1499, 0.1121, 0.6417, 0.2137, 0.6688, 0.211, 0.6701, 0.2652, 0.6413, 0.2581, 0.6883, 0.3211, 0.6709, 0.3245, 0.6701, 0.2652, 0.6833, 0.2655, 0.4696, 0.6398, 0.4533, 0.6414, 0.4442, 0.5852, 0.4679, 0.583, 0.6477, 0.3169, 0.6387, 0.3143, 0.6306, 0.2587, 0.6413, 0.2581, 0.7225, 0.3008, 0.7038, 0.3125, 0.7066, 0.2714, 0.7246, 0.268, 0.6069, 0.2202, 0.6236, 0.2155, 0.6306, 0.2587, 0.6134, 0.2624, 0.684, 0.206, 0.7043, 0.2164, 0.7066, 0.2714, 0.6833, 0.2655, 0.1805, 0.1406, 0.1669, 0.1703, 0.1187, 0.1679, 0.1483, 0.1458, 0.1875, 0.1056, 0.1805, 0.1406, 0.1483, 0.1458, 0.1659, 0.1224, 0.214, 0.08325, 0.214, 0.1334, 0.1805, 0.1406, 0.1875, 0.1056, 0.214, 0.1334, 0.2075, 0.1747, 0.1669, 0.1703, 0.1805, 0.1406, 0.6688, 0.211, 0.684, 0.206, 0.6833, 0.2655, 0.6701, 0.2652, 0.6702, 0.1608, 0.6887, 0.1525, 0.684, 0.206, 0.6688, 0.211, 0.6887, 0.1525, 0.7076, 0.1527, 0.7043, 0.2164, 0.684, 0.206, 0.4527, 0.542, 0.4696, 0.5409, 0.4679, 0.583, 0.4442, 0.5852, 0.5895, 0.1791, 0.6008, 0.1745, 0.6069, 0.2202, 0.5878, 0.2214, 0.6008, 0.1745, 0.6168, 0.1701, 0.6236, 0.2155, 0.6069, 0.2202, 0.1483, 0.1458, 0.1211, 0.1302, 0.1499, 0.1121, 0.1659, 0.1224, 0.1187, 0.1679, 0.08409, 0.1631, 0.1211, 0.1302, 0.1483, 0.1458, 0.7288, 0.3493, 0.7102, 0.3647, 0.7038, 0.3125, 0.7225, 0.3008, 0.6709, 0.3245, 0.6477, 0.3169, 0.6413, 0.2581, 0.6701, 0.2652, 0.6723, 0.3765, 0.6465, 0.3692, 0.6477, 0.3169, 0.6709, 0.3245, 0.6465, 0.3692, 0.6321, 0.3608, 0.6387, 0.3143, 0.6477, 0.3169, 0.6387, 0.3143, 0.6156, 0.3192, 0.6134, 0.2624, 0.6306, 0.2587, 0.6321, 0.3608, 0.6123, 0.3608, 0.6156, 0.3192, 0.6387, 0.3143, 0.6123, 0.3608, 0.6012, 0.358, 0.5985, 0.3208, 0.6156, 0.3192, 0.7038, 0.3125, 0.6883, 0.3211, 0.6833, 0.2655, 0.7066, 0.2714, 0.7102, 0.3647, 0.6971, 0.3744, 0.6883, 0.3211, 0.7038, 0.3125, 0.6971, 0.3744, 0.6723, 0.3765, 0.6709, 0.3245, 0.6883, 0.3211, 0.6236, 0.2155, 0.6417, 0.2137, 0.6413, 0.2581, 0.6306, 0.2587, 0.6168, 0.1701, 0.6445, 0.1693, 0.6417, 0.2137, 0.6236, 0.2155, 0.6445, 0.1693, 0.6702, 0.1608, 0.6688, 0.211, 0.6417, 0.2137, 0.7043, 0.2164, 0.72, 0.2251, 0.7246, 0.268, 0.7066, 0.2714, 0.7076, 0.1527, 0.7214, 0.1706, 0.72, 0.2251, 0.7043, 0.2164, 0.2267, 0.04886, 0.214, 0.08325, 0.1875, 0.1056, 0.1864, 0.08724, 0.4696, 0.5141, 0.4707, 0.4794, 0.477, 0.4955, 0.477, 0.5227, 0.9668, 0.7658, 0.9496, 0.7441, 0.9473, 0.7336, 0.962, 0.7457, 0.6634, 0.9153, 0.6712, 0.9212, 0.6715, 0.9463, 0.6663, 0.95, 0.3615, 0.7399, 0.3952, 0.7403, 0.402, 0.7821, 0.3691, 0.786, 0.3813, 0.5605, 0.4044, 0.568, 0.4011, 0.5998, 0.3741, 0.5858, 0.3622, 0.6309, 0.3874, 0.6396, 0.381, 0.685, 0.3515, 0.683, 0.6288, 0.9329, 0.647, 0.9199, 0.6528, 0.9598, 0.6363, 0.9715, 0.9933, 0.7053, 0.9829, 0.7091, 0.9768, 0.6841, 0.992, 0.6753, 0.654, 0.8627, 0.6715, 0.8691, 0.6695, 0.8924, 0.6561, 0.8845, 1.0, 0.7694, 0.9822, 0.7757, 0.9803, 0.7468, 0.9964, 0.7422, 0.9439, 0.7157, 0.9457, 0.6912, 0.9517, 0.6937, 0.9471, 0.7118, 0.9496, 0.7441, 0.9439, 0.7157, 0.9471, 0.7118, 0.9473, 0.7336, 0.4044, 0.568, 0.4205, 0.5809, 0.4156, 0.6116, 0.4011, 0.5998, 0.9829, 0.7091, 0.963, 0.7147, 0.9611, 0.6931, 0.9768, 0.6841, 0.9117, 0.6501, 0.9157, 0.6105, 0.9287, 0.6311, 0.9262, 0.6639, 0.9157, 0.6105, 0.9277, 0.5906, 0.9401, 0.609, 0.9287, 0.6311, 0.9356, 0.4116, 0.926, 0.3858, 0.9475, 0.3687, 0.9561, 0.3877, 0.9147, 0.6904, 0.9117, 0.6501, 0.9262, 0.6639, 0.9269, 0.6934, 0.2904, 0.6017, 0.3015, 0.5448, 0.3374, 0.5674, 0.3235, 0.6182, 0.9277, 0.5906, 0.9504, 0.5647, 0.9584, 0.5918, 0.9401, 0.609, 0.9414, 0.4385, 0.9356, 0.4116, 0.9561, 0.3877, 0.9588, 0.4094, 0.2899, 0.6773, 0.2904, 0.6017, 0.3235, 0.6182, 0.321, 0.676, 0.928, 0.3552, 0.9376, 0.3233, 0.9674, 0.3131, 0.9565, 0.345, 0.3807, 0.8548, 0.3577, 0.8524, 0.3672, 0.8265, 0.3919, 0.8281, 0.2961, 0.7572, 0.2899, 0.6773, 0.321, 0.676, 0.3292, 0.7396, 0.9175, 0.73, 0.9147, 0.6904, 0.9269, 0.6934, 0.9287, 0.7223, 0.926, 0.3858, 0.928, 0.3552, 0.9565, 0.345, 0.9475, 0.3687, 0.3577, 0.8524, 0.3209, 0.8209, 0.3414, 0.7952, 0.3672, 0.8265, 0.3209, 0.8209, 0.2961, 0.7572, 0.3292, 0.7396, 0.3414, 0.7952, 0.9277, 0.7606, 0.9175, 0.73, 0.9287, 0.7223, 0.9441, 0.7526, 0.9504, 0.5647, 0.9724, 0.5424, 0.9753, 0.5722, 0.9584, 0.5918, 0.3424, 0.5139, 0.365, 0.5188, 0.3894, 0.5428, 0.3673, 0.5398, 0.9724, 0.5424, 0.999, 0.528, 1.0, 0.5558, 0.9753, 0.5722, 0.3015, 0.5448, 0.3424, 0.5139, 0.3673, 0.5398, 0.3374, 0.5674, 0.9565, 0.345, 0.9674, 0.3131, 0.9831, 0.3061, 0.9739, 0.3294, 0.3919, 0.8281, 0.3672, 0.8265, 0.3834, 0.8147, 0.4071, 0.8105, 0.3292, 0.7396, 0.321, 0.676, 0.3515, 0.683, 0.3615, 0.7399, 0.9441, 0.7526, 0.9287, 0.7223, 0.9439, 0.7157, 0.9496, 0.7441, 0.9475, 0.3687, 0.9565, 0.345, 0.9739, 0.3294, 0.9727, 0.3475, 0.3672, 0.8265, 0.3414, 0.7952, 0.3691, 0.786, 0.3834, 0.8147, 0.3414, 0.7952, 0.3292, 0.7396, 0.3615, 0.7399, 0.3691, 0.786, 0.9584, 0.5918, 0.9753, 0.5722, 0.9732, 0.5939, 0.9609, 0.6071, 0.3673, 0.5398, 0.3894, 0.5428, 0.4044, 0.568, 0.3813, 0.5605, 0.9287, 0.7223, 0.9269, 0.6934, 0.9457, 0.6912, 0.9439, 0.7157, 0.9753, 0.5722, 1.0, 0.5558, 0.994, 0.579, 0.9732, 0.5939, 0.3374, 0.5674, 0.3673, 0.5398, 0.3813, 0.5605, 0.3741, 0.5858, 0.9262, 0.6639, 0.9287, 0.6311, 0.9512, 0.6407, 0.948, 0.6648, 0.9287, 0.6311, 0.9401, 0.609, 0.9545, 0.6231, 0.9512, 0.6407, 0.9561, 0.3877, 0.9475, 0.3687, 0.9727, 0.3475, 0.9822, 0.3661, 0.9269, 0.6934, 0.9262, 0.6639, 0.948, 0.6648, 0.9457, 0.6912, 0.3235, 0.6182, 0.3374, 0.5674, 0.3741, 0.5858, 0.3622, 0.6309, 0.9401, 0.609, 0.9584, 0.5918, 0.9609, 0.6071, 0.9545, 0.6231, 0.9588, 0.4094, 0.9561, 0.3877, 0.9822, 0.3661, 0.9831, 0.391, 0.321, 0.676, 0.3235, 0.6182, 0.3622, 0.6309, 0.3515, 0.683, 0.9803, 0.7468, 0.962, 0.7457, 0.963, 0.7147, 0.9829, 0.7091, 0.962, 0.7457, 0.9473, 0.7336, 0.9471, 0.7118, 0.963, 0.7147, 0.3874, 0.6396, 0.4039, 0.6496, 0.4007, 0.685, 0.381, 0.685, 0.4011, 0.5998, 0.4156, 0.6116, 0.4039, 0.6496, 0.3874, 0.6396, 0.4156, 0.6116, 0.4295, 0.617, 0.4165, 0.6546, 0.4039, 0.6496, 0.3952, 0.7403, 0.4188, 0.7347, 0.4251, 0.7803, 0.402, 0.7821, 0.381, 0.685, 0.4007, 0.685, 0.4188, 0.7347, 0.3952, 0.7403, 0.6167, 0.8845, 0.6343, 0.8808, 0.647, 0.9199, 0.6288, 0.9329, 0.7581, 0.4638, 0.7419, 0.4792, 0.7462, 0.4463, 0.7541, 0.4319, 0.9615, 0.6496, 0.9573, 0.6556, 0.9512, 0.6407, 0.9545, 0.6231, 0.402, 0.7821, 0.4251, 0.7803, 0.4295, 0.8092, 0.4071, 0.8105, 0.6363, 0.9715, 0.6528, 0.9598, 0.6639, 0.986, 0.6487, 0.9929, 0.3691, 0.786, 0.402, 0.7821, 0.4071, 0.8105, 0.3834, 0.8147, 0.3741, 0.5858, 0.4011, 0.5998, 0.3874, 0.6396, 0.3622, 0.6309, 0.3515, 0.683, 0.381, 0.685, 0.3952, 0.7403, 0.3615, 0.7399, 0.7581, 0.5113, 0.7425, 0.5188, 0.7419, 0.4792, 0.7581, 0.4638, 0.6343, 0.8808, 0.6561, 0.8845, 0.6634, 0.9153, 0.647, 0.9199, 0.6561, 0.8845, 0.6695, 0.8924, 0.6712, 0.9212, 0.6634, 0.9153, 0.9822, 0.7757, 0.9668, 0.7658, 0.962, 0.7457, 0.9803, 0.7468, 0.4703, 0.5505, 0.4696, 0.5141, 0.477, 0.5227, 0.4733, 0.5523])
me_cube.materials.append(mat_material)
me_cube.use_remesh_preserve_volume = False
me_cube.use_remesh_preserve_attributes = False
me_cube.use_mirror_vertex_groups = False
me_cube.update()

# ---- objects
ob_cube = bpy.data.objects.new('Cube', me_cube)

# ---- transforms, parenting, visibility, modifiers, constraints
ob_cube.location = (0.0, 0.0, 8.856)
ob_cube.scale = (3.0, 3.0, 8.0)
ob_cube.lock_rotations_4d = False
ob_cube.empty_display_type = 'ARROWS'
ob_cube.lineart.crease_threshold = 0.0

# ---- collection membership
col_collection_1.objects.link(ob_cube)

# ---- scene / render settings (as saved in the file)
scene.frame_start = 1; scene.frame_end = 250; scene.frame_set(1)
scene.render.engine = 'BLENDER_EEVEE_NEXT'
scene.render.resolution_percentage = 50
scene.render.dither_intensity = 0.0
scene.cycles.use_denoising = False
scene.cycles.samples = 128
scene.cycles.sampling_pattern = 'TABULATED_SOBOL'
scene.cycles.use_adaptive_sampling = False
scene.cycles.use_light_tree = False
scene.cycles.blur_glossy = 0.0
scene.cycles.sample_clamp_indirect = 0.0
scene.view_settings.view_transform = 'Standard'
bpy.context.view_layer.update()

# ---- added for rendering (the .blend has no active camera and no usable light): camera, sun
cam_auto = bpy.data.cameras.new('AutoCamera')
cam_auto.lens = 50.0
cam_auto.sensor_width = 36.0
cam_auto.clip_end = 1000.0
ob_auto_camera = bpy.data.objects.new('AutoCamera', cam_auto)
scene.collection.objects.link(ob_auto_camera)
ob_auto_camera.location = (20.3216, -24.6086, 24.963)
ob_auto_camera.rotation_euler = (1.09748, -7.21219e-08, 0.694738)
scene.camera = ob_auto_camera
light_auto_sun = bpy.data.lights.new('AutoSun', 'SUN')
light_auto_sun.energy = 3.0
light_auto_sun.angle = 0.0523599
ob_auto_sun = bpy.data.objects.new('AutoSun', light_auto_sun)
scene.collection.objects.link(ob_auto_sun)
ob_auto_sun.rotation_euler = (0.872665, 0.174533, 0.523599)
bpy.context.view_layer.update()

